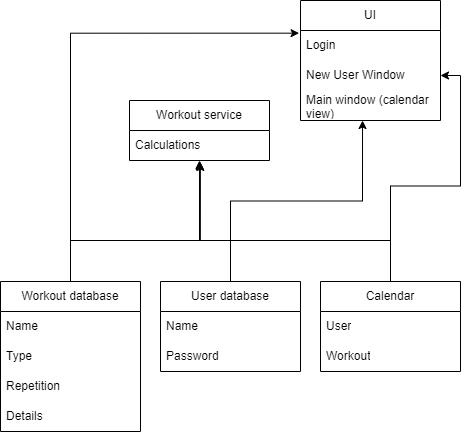

The diagram above was exported from draw.io. Its source (the exported page's mxGraphModel, read from the mxfile embedded in the PNG):
<mxGraphModel dx="1038" dy="511" grid="1" gridSize="10" guides="1" tooltips="1" connect="1" arrows="1" fold="1" page="1" pageScale="1" pageWidth="827" pageHeight="1169" math="0" shadow="0">
  <root>
    <mxCell id="WIyWlLk6GJQsqaUBKTNV-0" />
    <mxCell id="WIyWlLk6GJQsqaUBKTNV-1" parent="WIyWlLk6GJQsqaUBKTNV-0" />
    <mxCell id="L5_uP7xxUVMMKL5Auk4J-45" style="edgeStyle=orthogonalEdgeStyle;rounded=0;orthogonalLoop=1;jettySize=auto;html=1;entryX=0.502;entryY=1.036;entryDx=0;entryDy=0;entryPerimeter=0;" edge="1" parent="WIyWlLk6GJQsqaUBKTNV-1" source="L5_uP7xxUVMMKL5Auk4J-3" target="L5_uP7xxUVMMKL5Auk4J-44">
      <mxGeometry relative="1" as="geometry">
        <Array as="points">
          <mxPoint x="191" y="440" />
          <mxPoint x="320" y="440" />
          <mxPoint x="320" y="361" />
        </Array>
      </mxGeometry>
    </mxCell>
    <mxCell id="L5_uP7xxUVMMKL5Auk4J-59" style="edgeStyle=orthogonalEdgeStyle;rounded=0;orthogonalLoop=1;jettySize=auto;html=1;entryX=-0.01;entryY=0.089;entryDx=0;entryDy=0;entryPerimeter=0;" edge="1" parent="WIyWlLk6GJQsqaUBKTNV-1" source="L5_uP7xxUVMMKL5Auk4J-3" target="L5_uP7xxUVMMKL5Auk4J-56">
      <mxGeometry relative="1" as="geometry" />
    </mxCell>
    <mxCell id="L5_uP7xxUVMMKL5Auk4J-3" value="Workout database" style="swimlane;fontStyle=0;childLayout=stackLayout;horizontal=1;startSize=30;horizontalStack=0;resizeParent=1;resizeParentMax=0;resizeLast=0;collapsible=1;marginBottom=0;whiteSpace=wrap;html=1;" vertex="1" parent="WIyWlLk6GJQsqaUBKTNV-1">
      <mxGeometry x="121" y="481" width="140" height="150" as="geometry" />
    </mxCell>
    <mxCell id="L5_uP7xxUVMMKL5Auk4J-4" value="Name" style="text;strokeColor=none;fillColor=none;align=left;verticalAlign=middle;spacingLeft=4;spacingRight=4;overflow=hidden;points=[[0,0.5],[1,0.5]];portConstraint=eastwest;rotatable=0;whiteSpace=wrap;html=1;" vertex="1" parent="L5_uP7xxUVMMKL5Auk4J-3">
      <mxGeometry y="30" width="140" height="30" as="geometry" />
    </mxCell>
    <mxCell id="L5_uP7xxUVMMKL5Auk4J-12" value="Type" style="text;strokeColor=none;fillColor=none;align=left;verticalAlign=middle;spacingLeft=4;spacingRight=4;overflow=hidden;points=[[0,0.5],[1,0.5]];portConstraint=eastwest;rotatable=0;whiteSpace=wrap;html=1;" vertex="1" parent="L5_uP7xxUVMMKL5Auk4J-3">
      <mxGeometry y="60" width="140" height="30" as="geometry" />
    </mxCell>
    <mxCell id="L5_uP7xxUVMMKL5Auk4J-5" value="Repetition" style="text;strokeColor=none;fillColor=none;align=left;verticalAlign=middle;spacingLeft=4;spacingRight=4;overflow=hidden;points=[[0,0.5],[1,0.5]];portConstraint=eastwest;rotatable=0;whiteSpace=wrap;html=1;" vertex="1" parent="L5_uP7xxUVMMKL5Auk4J-3">
      <mxGeometry y="90" width="140" height="30" as="geometry" />
    </mxCell>
    <mxCell id="L5_uP7xxUVMMKL5Auk4J-6" value="Details" style="text;strokeColor=none;fillColor=none;align=left;verticalAlign=middle;spacingLeft=4;spacingRight=4;overflow=hidden;points=[[0,0.5],[1,0.5]];portConstraint=eastwest;rotatable=0;whiteSpace=wrap;html=1;" vertex="1" parent="L5_uP7xxUVMMKL5Auk4J-3">
      <mxGeometry y="120" width="140" height="30" as="geometry" />
    </mxCell>
    <mxCell id="L5_uP7xxUVMMKL5Auk4J-46" style="edgeStyle=orthogonalEdgeStyle;rounded=0;orthogonalLoop=1;jettySize=auto;html=1;entryX=0.506;entryY=1.066;entryDx=0;entryDy=0;entryPerimeter=0;" edge="1" parent="WIyWlLk6GJQsqaUBKTNV-1" source="L5_uP7xxUVMMKL5Auk4J-28" target="L5_uP7xxUVMMKL5Auk4J-44">
      <mxGeometry relative="1" as="geometry">
        <mxPoint x="230" y="420" as="targetPoint" />
        <Array as="points">
          <mxPoint x="351" y="440" />
          <mxPoint x="321" y="440" />
        </Array>
      </mxGeometry>
    </mxCell>
    <mxCell id="L5_uP7xxUVMMKL5Auk4J-61" style="edgeStyle=orthogonalEdgeStyle;rounded=0;orthogonalLoop=1;jettySize=auto;html=1;entryX=0.443;entryY=1;entryDx=0;entryDy=0;entryPerimeter=0;" edge="1" parent="WIyWlLk6GJQsqaUBKTNV-1" source="L5_uP7xxUVMMKL5Auk4J-28" target="L5_uP7xxUVMMKL5Auk4J-58">
      <mxGeometry relative="1" as="geometry" />
    </mxCell>
    <mxCell id="L5_uP7xxUVMMKL5Auk4J-28" value="User database" style="swimlane;fontStyle=0;childLayout=stackLayout;horizontal=1;startSize=30;horizontalStack=0;resizeParent=1;resizeParentMax=0;resizeLast=0;collapsible=1;marginBottom=0;whiteSpace=wrap;html=1;" vertex="1" parent="WIyWlLk6GJQsqaUBKTNV-1">
      <mxGeometry x="281" y="481" width="140" height="90" as="geometry" />
    </mxCell>
    <mxCell id="L5_uP7xxUVMMKL5Auk4J-29" value="Name" style="text;strokeColor=none;fillColor=none;align=left;verticalAlign=middle;spacingLeft=4;spacingRight=4;overflow=hidden;points=[[0,0.5],[1,0.5]];portConstraint=eastwest;rotatable=0;whiteSpace=wrap;html=1;" vertex="1" parent="L5_uP7xxUVMMKL5Auk4J-28">
      <mxGeometry y="30" width="140" height="30" as="geometry" />
    </mxCell>
    <mxCell id="L5_uP7xxUVMMKL5Auk4J-30" value="Password" style="text;strokeColor=none;fillColor=none;align=left;verticalAlign=middle;spacingLeft=4;spacingRight=4;overflow=hidden;points=[[0,0.5],[1,0.5]];portConstraint=eastwest;rotatable=0;whiteSpace=wrap;html=1;" vertex="1" parent="L5_uP7xxUVMMKL5Auk4J-28">
      <mxGeometry y="60" width="140" height="30" as="geometry" />
    </mxCell>
    <mxCell id="L5_uP7xxUVMMKL5Auk4J-54" style="edgeStyle=orthogonalEdgeStyle;rounded=0;orthogonalLoop=1;jettySize=auto;html=1;" edge="1" parent="WIyWlLk6GJQsqaUBKTNV-1" source="L5_uP7xxUVMMKL5Auk4J-34">
      <mxGeometry relative="1" as="geometry">
        <mxPoint x="320" y="360" as="targetPoint" />
        <Array as="points">
          <mxPoint x="511" y="440" />
          <mxPoint x="320" y="440" />
        </Array>
      </mxGeometry>
    </mxCell>
    <mxCell id="L5_uP7xxUVMMKL5Auk4J-60" style="edgeStyle=orthogonalEdgeStyle;rounded=0;orthogonalLoop=1;jettySize=auto;html=1;entryX=1;entryY=0.5;entryDx=0;entryDy=0;" edge="1" parent="WIyWlLk6GJQsqaUBKTNV-1" source="L5_uP7xxUVMMKL5Auk4J-34" target="L5_uP7xxUVMMKL5Auk4J-57">
      <mxGeometry relative="1" as="geometry" />
    </mxCell>
    <mxCell id="L5_uP7xxUVMMKL5Auk4J-34" value="Calendar" style="swimlane;fontStyle=0;childLayout=stackLayout;horizontal=1;startSize=30;horizontalStack=0;resizeParent=1;resizeParentMax=0;resizeLast=0;collapsible=1;marginBottom=0;whiteSpace=wrap;html=1;" vertex="1" parent="WIyWlLk6GJQsqaUBKTNV-1">
      <mxGeometry x="441" y="481" width="140" height="90" as="geometry" />
    </mxCell>
    <mxCell id="L5_uP7xxUVMMKL5Auk4J-35" value="User" style="text;strokeColor=none;fillColor=none;align=left;verticalAlign=middle;spacingLeft=4;spacingRight=4;overflow=hidden;points=[[0,0.5],[1,0.5]];portConstraint=eastwest;rotatable=0;whiteSpace=wrap;html=1;" vertex="1" parent="L5_uP7xxUVMMKL5Auk4J-34">
      <mxGeometry y="30" width="140" height="30" as="geometry" />
    </mxCell>
    <mxCell id="L5_uP7xxUVMMKL5Auk4J-36" value="Workout" style="text;strokeColor=none;fillColor=none;align=left;verticalAlign=middle;spacingLeft=4;spacingRight=4;overflow=hidden;points=[[0,0.5],[1,0.5]];portConstraint=eastwest;rotatable=0;whiteSpace=wrap;html=1;" vertex="1" parent="L5_uP7xxUVMMKL5Auk4J-34">
      <mxGeometry y="60" width="140" height="30" as="geometry" />
    </mxCell>
    <mxCell id="L5_uP7xxUVMMKL5Auk4J-40" value="Workout service" style="swimlane;fontStyle=0;childLayout=stackLayout;horizontal=1;startSize=30;horizontalStack=0;resizeParent=1;resizeParentMax=0;resizeLast=0;collapsible=1;marginBottom=0;whiteSpace=wrap;html=1;" vertex="1" parent="WIyWlLk6GJQsqaUBKTNV-1">
      <mxGeometry x="250" y="300" width="140" height="60" as="geometry" />
    </mxCell>
    <mxCell id="L5_uP7xxUVMMKL5Auk4J-44" value="Calculations" style="text;strokeColor=none;fillColor=none;align=left;verticalAlign=middle;spacingLeft=4;spacingRight=4;overflow=hidden;points=[[0,0.5],[1,0.5]];portConstraint=eastwest;rotatable=0;whiteSpace=wrap;html=1;" vertex="1" parent="L5_uP7xxUVMMKL5Auk4J-40">
      <mxGeometry y="30" width="140" height="30" as="geometry" />
    </mxCell>
    <mxCell id="L5_uP7xxUVMMKL5Auk4J-55" value="UI" style="swimlane;fontStyle=0;childLayout=stackLayout;horizontal=1;startSize=30;horizontalStack=0;resizeParent=1;resizeParentMax=0;resizeLast=0;collapsible=1;marginBottom=0;whiteSpace=wrap;html=1;" vertex="1" parent="WIyWlLk6GJQsqaUBKTNV-1">
      <mxGeometry x="421" y="200" width="140" height="120" as="geometry" />
    </mxCell>
    <mxCell id="L5_uP7xxUVMMKL5Auk4J-56" value="Login" style="text;strokeColor=none;fillColor=none;align=left;verticalAlign=middle;spacingLeft=4;spacingRight=4;overflow=hidden;points=[[0,0.5],[1,0.5]];portConstraint=eastwest;rotatable=0;whiteSpace=wrap;html=1;" vertex="1" parent="L5_uP7xxUVMMKL5Auk4J-55">
      <mxGeometry y="30" width="140" height="30" as="geometry" />
    </mxCell>
    <mxCell id="L5_uP7xxUVMMKL5Auk4J-57" value="New User Window" style="text;strokeColor=none;fillColor=none;align=left;verticalAlign=middle;spacingLeft=4;spacingRight=4;overflow=hidden;points=[[0,0.5],[1,0.5]];portConstraint=eastwest;rotatable=0;whiteSpace=wrap;html=1;" vertex="1" parent="L5_uP7xxUVMMKL5Auk4J-55">
      <mxGeometry y="60" width="140" height="30" as="geometry" />
    </mxCell>
    <mxCell id="L5_uP7xxUVMMKL5Auk4J-58" value="Main window (calendar view)" style="text;strokeColor=none;fillColor=none;align=left;verticalAlign=middle;spacingLeft=4;spacingRight=4;overflow=hidden;points=[[0,0.5],[1,0.5]];portConstraint=eastwest;rotatable=0;whiteSpace=wrap;html=1;" vertex="1" parent="L5_uP7xxUVMMKL5Auk4J-55">
      <mxGeometry y="90" width="140" height="30" as="geometry" />
    </mxCell>
  </root>
</mxGraphModel>